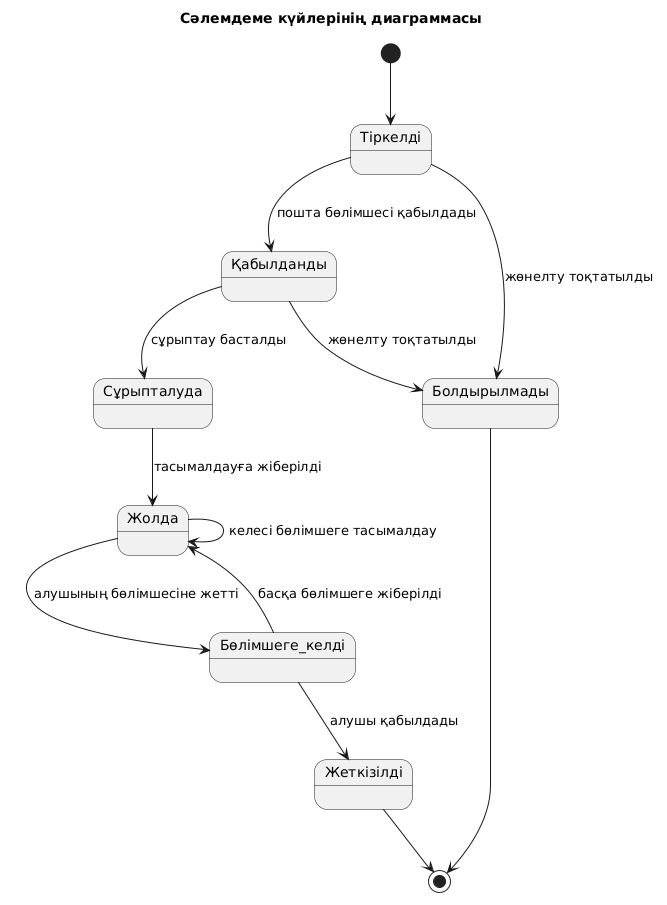

The diagram above was rendered by PlantUML. Its source (embedded in the PNG):
@startuml
title Сәлемдеме күйлерінің диаграммасы

[*] --> Тіркелді

Тіркелді --> Қабылданды : пошта бөлімшесі қабылдады
Қабылданды --> Сұрыпталуда : сұрыптау басталды
Сұрыпталуда --> Жолда : тасымалдауға жіберілді
Жолда --> Бөлімшеге_келді : алушының бөлімшесіне жетті
Бөлімшеге_келді --> Жеткізілді : алушы қабылдады

Жолда --> Жолда : келесі бөлімшеге тасымалдау
Бөлімшеге_келді --> Жолда : басқа бөлімшеге жіберілді

Тіркелді --> Болдырылмады : жөнелту тоқтатылды
Қабылданды --> Болдырылмады : жөнелту тоқтатылды

Жеткізілді --> [*]
Болдырылмады --> [*]
@enduml